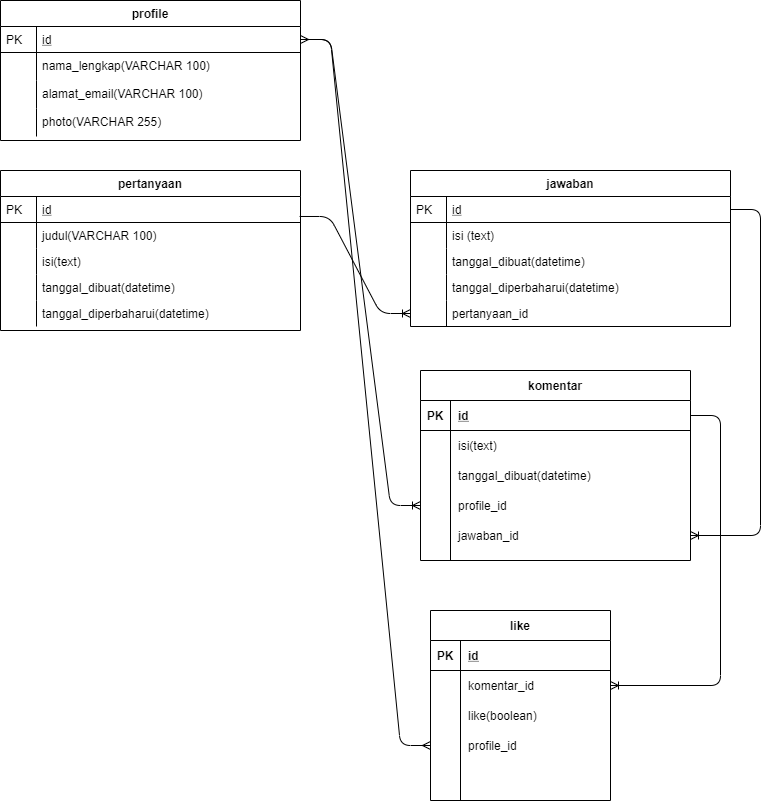

The diagram above was exported from draw.io. Its source (the exported page's mxGraphModel, read from the mxfile embedded in the PNG):
<mxGraphModel dx="1108" dy="433" grid="1" gridSize="10" guides="1" tooltips="1" connect="1" arrows="1" fold="1" page="1" pageScale="1" pageWidth="827" pageHeight="1169" math="0" shadow="0">
  <root>
    <mxCell id="WIyWlLk6GJQsqaUBKTNV-0" />
    <mxCell id="WIyWlLk6GJQsqaUBKTNV-1" parent="WIyWlLk6GJQsqaUBKTNV-0" />
    <mxCell id="zkfFHV4jXpPFQw0GAbJ--51" value="profile" style="swimlane;fontStyle=1;childLayout=stackLayout;horizontal=1;startSize=26;horizontalStack=0;resizeParent=1;resizeLast=0;collapsible=1;marginBottom=0;rounded=0;shadow=0;strokeWidth=1;" parent="WIyWlLk6GJQsqaUBKTNV-1" vertex="1">
      <mxGeometry x="50" y="20" width="300" height="140" as="geometry">
        <mxRectangle x="20" y="80" width="160" height="26" as="alternateBounds" />
      </mxGeometry>
    </mxCell>
    <mxCell id="zkfFHV4jXpPFQw0GAbJ--52" value="id" style="shape=partialRectangle;top=0;left=0;right=0;bottom=1;align=left;verticalAlign=top;fillColor=none;spacingLeft=40;spacingRight=4;overflow=hidden;rotatable=0;points=[[0,0.5],[1,0.5]];portConstraint=eastwest;dropTarget=0;rounded=0;shadow=0;strokeWidth=1;fontStyle=4" parent="zkfFHV4jXpPFQw0GAbJ--51" vertex="1">
      <mxGeometry y="26" width="300" height="26" as="geometry" />
    </mxCell>
    <mxCell id="zkfFHV4jXpPFQw0GAbJ--53" value="PK" style="shape=partialRectangle;top=0;left=0;bottom=0;fillColor=none;align=left;verticalAlign=top;spacingLeft=4;spacingRight=4;overflow=hidden;rotatable=0;points=[];portConstraint=eastwest;part=1;" parent="zkfFHV4jXpPFQw0GAbJ--52" vertex="1" connectable="0">
      <mxGeometry width="36" height="26" as="geometry" />
    </mxCell>
    <mxCell id="zkfFHV4jXpPFQw0GAbJ--54" value="nama_lengkap(VARCHAR 100)" style="shape=partialRectangle;top=0;left=0;right=0;bottom=0;align=left;verticalAlign=top;fillColor=none;spacingLeft=40;spacingRight=4;overflow=hidden;rotatable=0;points=[[0,0.5],[1,0.5]];portConstraint=eastwest;dropTarget=0;rounded=0;shadow=0;strokeWidth=1;" parent="zkfFHV4jXpPFQw0GAbJ--51" vertex="1">
      <mxGeometry y="52" width="300" height="28" as="geometry" />
    </mxCell>
    <mxCell id="zkfFHV4jXpPFQw0GAbJ--55" value="" style="shape=partialRectangle;top=0;left=0;bottom=0;fillColor=none;align=left;verticalAlign=top;spacingLeft=4;spacingRight=4;overflow=hidden;rotatable=0;points=[];portConstraint=eastwest;part=1;" parent="zkfFHV4jXpPFQw0GAbJ--54" vertex="1" connectable="0">
      <mxGeometry width="36" height="28.000000000000004" as="geometry" />
    </mxCell>
    <mxCell id="koKAXzOUJqr9VwsXb-c_-8" value="alamat_email(VARCHAR 100)" style="shape=partialRectangle;top=0;left=0;right=0;bottom=0;align=left;verticalAlign=top;fillColor=none;spacingLeft=40;spacingRight=4;overflow=hidden;rotatable=0;points=[[0,0.5],[1,0.5]];portConstraint=eastwest;dropTarget=0;rounded=0;shadow=0;strokeWidth=1;" vertex="1" parent="zkfFHV4jXpPFQw0GAbJ--51">
      <mxGeometry y="80" width="300" height="28" as="geometry" />
    </mxCell>
    <mxCell id="koKAXzOUJqr9VwsXb-c_-9" value="" style="shape=partialRectangle;top=0;left=0;bottom=0;fillColor=none;align=left;verticalAlign=top;spacingLeft=4;spacingRight=4;overflow=hidden;rotatable=0;points=[];portConstraint=eastwest;part=1;" vertex="1" connectable="0" parent="koKAXzOUJqr9VwsXb-c_-8">
      <mxGeometry width="36" height="28.000000000000004" as="geometry" />
    </mxCell>
    <mxCell id="koKAXzOUJqr9VwsXb-c_-10" value="photo(VARCHAR 255)" style="shape=partialRectangle;top=0;left=0;right=0;bottom=0;align=left;verticalAlign=top;fillColor=none;spacingLeft=40;spacingRight=4;overflow=hidden;rotatable=0;points=[[0,0.5],[1,0.5]];portConstraint=eastwest;dropTarget=0;rounded=0;shadow=0;strokeWidth=1;" vertex="1" parent="zkfFHV4jXpPFQw0GAbJ--51">
      <mxGeometry y="108" width="300" height="28" as="geometry" />
    </mxCell>
    <mxCell id="koKAXzOUJqr9VwsXb-c_-11" value="" style="shape=partialRectangle;top=0;left=0;bottom=0;fillColor=none;align=left;verticalAlign=top;spacingLeft=4;spacingRight=4;overflow=hidden;rotatable=0;points=[];portConstraint=eastwest;part=1;" vertex="1" connectable="0" parent="koKAXzOUJqr9VwsXb-c_-10">
      <mxGeometry width="36" height="28.000000000000004" as="geometry" />
    </mxCell>
    <mxCell id="zkfFHV4jXpPFQw0GAbJ--56" value="pertanyaan" style="swimlane;fontStyle=1;childLayout=stackLayout;horizontal=1;startSize=26;horizontalStack=0;resizeParent=1;resizeLast=0;collapsible=1;marginBottom=0;rounded=0;shadow=0;strokeWidth=1;" parent="WIyWlLk6GJQsqaUBKTNV-1" vertex="1">
      <mxGeometry x="50" y="190" width="300" height="160" as="geometry">
        <mxRectangle x="260" y="80" width="160" height="26" as="alternateBounds" />
      </mxGeometry>
    </mxCell>
    <mxCell id="zkfFHV4jXpPFQw0GAbJ--57" value="id" style="shape=partialRectangle;top=0;left=0;right=0;bottom=1;align=left;verticalAlign=top;fillColor=none;spacingLeft=40;spacingRight=4;overflow=hidden;rotatable=0;points=[[0,0.5],[1,0.5]];portConstraint=eastwest;dropTarget=0;rounded=0;shadow=0;strokeWidth=1;fontStyle=4" parent="zkfFHV4jXpPFQw0GAbJ--56" vertex="1">
      <mxGeometry y="26" width="300" height="26" as="geometry" />
    </mxCell>
    <mxCell id="zkfFHV4jXpPFQw0GAbJ--58" value="PK" style="shape=partialRectangle;top=0;left=0;bottom=0;fillColor=none;align=left;verticalAlign=top;spacingLeft=4;spacingRight=4;overflow=hidden;rotatable=0;points=[];portConstraint=eastwest;part=1;" parent="zkfFHV4jXpPFQw0GAbJ--57" vertex="1" connectable="0">
      <mxGeometry width="36" height="26" as="geometry" />
    </mxCell>
    <mxCell id="zkfFHV4jXpPFQw0GAbJ--59" value="judul(VARCHAR 100)" style="shape=partialRectangle;top=0;left=0;right=0;bottom=0;align=left;verticalAlign=top;fillColor=none;spacingLeft=40;spacingRight=4;overflow=hidden;rotatable=0;points=[[0,0.5],[1,0.5]];portConstraint=eastwest;dropTarget=0;rounded=0;shadow=0;strokeWidth=1;" parent="zkfFHV4jXpPFQw0GAbJ--56" vertex="1">
      <mxGeometry y="52" width="300" height="26" as="geometry" />
    </mxCell>
    <mxCell id="zkfFHV4jXpPFQw0GAbJ--60" value="" style="shape=partialRectangle;top=0;left=0;bottom=0;fillColor=none;align=left;verticalAlign=top;spacingLeft=4;spacingRight=4;overflow=hidden;rotatable=0;points=[];portConstraint=eastwest;part=1;" parent="zkfFHV4jXpPFQw0GAbJ--59" vertex="1" connectable="0">
      <mxGeometry width="36" height="26" as="geometry" />
    </mxCell>
    <mxCell id="zkfFHV4jXpPFQw0GAbJ--61" value="isi(text)" style="shape=partialRectangle;top=0;left=0;right=0;bottom=0;align=left;verticalAlign=top;fillColor=none;spacingLeft=40;spacingRight=4;overflow=hidden;rotatable=0;points=[[0,0.5],[1,0.5]];portConstraint=eastwest;dropTarget=0;rounded=0;shadow=0;strokeWidth=1;" parent="zkfFHV4jXpPFQw0GAbJ--56" vertex="1">
      <mxGeometry y="78" width="300" height="26" as="geometry" />
    </mxCell>
    <mxCell id="zkfFHV4jXpPFQw0GAbJ--62" value="" style="shape=partialRectangle;top=0;left=0;bottom=0;fillColor=none;align=left;verticalAlign=top;spacingLeft=4;spacingRight=4;overflow=hidden;rotatable=0;points=[];portConstraint=eastwest;part=1;" parent="zkfFHV4jXpPFQw0GAbJ--61" vertex="1" connectable="0">
      <mxGeometry width="36" height="26" as="geometry" />
    </mxCell>
    <mxCell id="koKAXzOUJqr9VwsXb-c_-12" value="tanggal_dibuat(datetime)" style="shape=partialRectangle;top=0;left=0;right=0;bottom=0;align=left;verticalAlign=top;fillColor=none;spacingLeft=40;spacingRight=4;overflow=hidden;rotatable=0;points=[[0,0.5],[1,0.5]];portConstraint=eastwest;dropTarget=0;rounded=0;shadow=0;strokeWidth=1;" vertex="1" parent="zkfFHV4jXpPFQw0GAbJ--56">
      <mxGeometry y="104" width="300" height="26" as="geometry" />
    </mxCell>
    <mxCell id="koKAXzOUJqr9VwsXb-c_-13" value="" style="shape=partialRectangle;top=0;left=0;bottom=0;fillColor=none;align=left;verticalAlign=top;spacingLeft=4;spacingRight=4;overflow=hidden;rotatable=0;points=[];portConstraint=eastwest;part=1;" vertex="1" connectable="0" parent="koKAXzOUJqr9VwsXb-c_-12">
      <mxGeometry width="36" height="26" as="geometry" />
    </mxCell>
    <mxCell id="koKAXzOUJqr9VwsXb-c_-14" value="tanggal_diperbaharui(datetime)" style="shape=partialRectangle;top=0;left=0;right=0;bottom=0;align=left;verticalAlign=top;fillColor=none;spacingLeft=40;spacingRight=4;overflow=hidden;rotatable=0;points=[[0,0.5],[1,0.5]];portConstraint=eastwest;dropTarget=0;rounded=0;shadow=0;strokeWidth=1;" vertex="1" parent="zkfFHV4jXpPFQw0GAbJ--56">
      <mxGeometry y="130" width="300" height="26" as="geometry" />
    </mxCell>
    <mxCell id="koKAXzOUJqr9VwsXb-c_-15" value="" style="shape=partialRectangle;top=0;left=0;bottom=0;fillColor=none;align=left;verticalAlign=top;spacingLeft=4;spacingRight=4;overflow=hidden;rotatable=0;points=[];portConstraint=eastwest;part=1;" vertex="1" connectable="0" parent="koKAXzOUJqr9VwsXb-c_-14">
      <mxGeometry width="36" height="26" as="geometry" />
    </mxCell>
    <mxCell id="zkfFHV4jXpPFQw0GAbJ--64" value="jawaban" style="swimlane;fontStyle=1;childLayout=stackLayout;horizontal=1;startSize=26;horizontalStack=0;resizeParent=1;resizeLast=0;collapsible=1;marginBottom=0;rounded=0;shadow=0;strokeWidth=1;" parent="WIyWlLk6GJQsqaUBKTNV-1" vertex="1">
      <mxGeometry x="460" y="190" width="320" height="156" as="geometry">
        <mxRectangle x="260" y="270" width="160" height="26" as="alternateBounds" />
      </mxGeometry>
    </mxCell>
    <mxCell id="zkfFHV4jXpPFQw0GAbJ--65" value="id" style="shape=partialRectangle;top=0;left=0;right=0;bottom=1;align=left;verticalAlign=top;fillColor=none;spacingLeft=40;spacingRight=4;overflow=hidden;rotatable=0;points=[[0,0.5],[1,0.5]];portConstraint=eastwest;dropTarget=0;rounded=0;shadow=0;strokeWidth=1;fontStyle=4" parent="zkfFHV4jXpPFQw0GAbJ--64" vertex="1">
      <mxGeometry y="26" width="320" height="26" as="geometry" />
    </mxCell>
    <mxCell id="zkfFHV4jXpPFQw0GAbJ--66" value="PK" style="shape=partialRectangle;top=0;left=0;bottom=0;fillColor=none;align=left;verticalAlign=top;spacingLeft=4;spacingRight=4;overflow=hidden;rotatable=0;points=[];portConstraint=eastwest;part=1;" parent="zkfFHV4jXpPFQw0GAbJ--65" vertex="1" connectable="0">
      <mxGeometry width="36" height="26" as="geometry" />
    </mxCell>
    <mxCell id="zkfFHV4jXpPFQw0GAbJ--67" value="isi (text)" style="shape=partialRectangle;top=0;left=0;right=0;bottom=0;align=left;verticalAlign=top;fillColor=none;spacingLeft=40;spacingRight=4;overflow=hidden;rotatable=0;points=[[0,0.5],[1,0.5]];portConstraint=eastwest;dropTarget=0;rounded=0;shadow=0;strokeWidth=1;" parent="zkfFHV4jXpPFQw0GAbJ--64" vertex="1">
      <mxGeometry y="52" width="320" height="26" as="geometry" />
    </mxCell>
    <mxCell id="zkfFHV4jXpPFQw0GAbJ--68" value="" style="shape=partialRectangle;top=0;left=0;bottom=0;fillColor=none;align=left;verticalAlign=top;spacingLeft=4;spacingRight=4;overflow=hidden;rotatable=0;points=[];portConstraint=eastwest;part=1;" parent="zkfFHV4jXpPFQw0GAbJ--67" vertex="1" connectable="0">
      <mxGeometry width="36" height="26" as="geometry" />
    </mxCell>
    <mxCell id="zkfFHV4jXpPFQw0GAbJ--69" value="tanggal_dibuat(datetime)" style="shape=partialRectangle;top=0;left=0;right=0;bottom=0;align=left;verticalAlign=top;fillColor=none;spacingLeft=40;spacingRight=4;overflow=hidden;rotatable=0;points=[[0,0.5],[1,0.5]];portConstraint=eastwest;dropTarget=0;rounded=0;shadow=0;strokeWidth=1;" parent="zkfFHV4jXpPFQw0GAbJ--64" vertex="1">
      <mxGeometry y="78" width="320" height="26" as="geometry" />
    </mxCell>
    <mxCell id="zkfFHV4jXpPFQw0GAbJ--70" value="" style="shape=partialRectangle;top=0;left=0;bottom=0;fillColor=none;align=left;verticalAlign=top;spacingLeft=4;spacingRight=4;overflow=hidden;rotatable=0;points=[];portConstraint=eastwest;part=1;" parent="zkfFHV4jXpPFQw0GAbJ--69" vertex="1" connectable="0">
      <mxGeometry width="36" height="26" as="geometry" />
    </mxCell>
    <mxCell id="koKAXzOUJqr9VwsXb-c_-23" value="tanggal_diperbaharui(datetime)" style="shape=partialRectangle;top=0;left=0;right=0;bottom=0;align=left;verticalAlign=top;fillColor=none;spacingLeft=40;spacingRight=4;overflow=hidden;rotatable=0;points=[[0,0.5],[1,0.5]];portConstraint=eastwest;dropTarget=0;rounded=0;shadow=0;strokeWidth=1;" vertex="1" parent="zkfFHV4jXpPFQw0GAbJ--64">
      <mxGeometry y="104" width="320" height="26" as="geometry" />
    </mxCell>
    <mxCell id="koKAXzOUJqr9VwsXb-c_-24" value="" style="shape=partialRectangle;top=0;left=0;bottom=0;fillColor=none;align=left;verticalAlign=top;spacingLeft=4;spacingRight=4;overflow=hidden;rotatable=0;points=[];portConstraint=eastwest;part=1;" vertex="1" connectable="0" parent="koKAXzOUJqr9VwsXb-c_-23">
      <mxGeometry width="36" height="26" as="geometry" />
    </mxCell>
    <mxCell id="koKAXzOUJqr9VwsXb-c_-39" value="pertanyaan_id" style="shape=partialRectangle;top=0;left=0;right=0;bottom=0;align=left;verticalAlign=top;fillColor=none;spacingLeft=40;spacingRight=4;overflow=hidden;rotatable=0;points=[[0,0.5],[1,0.5]];portConstraint=eastwest;dropTarget=0;rounded=0;shadow=0;strokeWidth=1;" vertex="1" parent="zkfFHV4jXpPFQw0GAbJ--64">
      <mxGeometry y="130" width="320" height="26" as="geometry" />
    </mxCell>
    <mxCell id="koKAXzOUJqr9VwsXb-c_-40" value="" style="shape=partialRectangle;top=0;left=0;bottom=0;fillColor=none;align=left;verticalAlign=top;spacingLeft=4;spacingRight=4;overflow=hidden;rotatable=0;points=[];portConstraint=eastwest;part=1;" vertex="1" connectable="0" parent="koKAXzOUJqr9VwsXb-c_-39">
      <mxGeometry width="36" height="26" as="geometry" />
    </mxCell>
    <mxCell id="koKAXzOUJqr9VwsXb-c_-38" value="" style="edgeStyle=entityRelationEdgeStyle;fontSize=12;html=1;endArrow=ERoneToMany;exitX=0.997;exitY=0.769;exitDx=0;exitDy=0;exitPerimeter=0;" edge="1" parent="WIyWlLk6GJQsqaUBKTNV-1" source="zkfFHV4jXpPFQw0GAbJ--57" target="koKAXzOUJqr9VwsXb-c_-39">
      <mxGeometry width="100" height="100" relative="1" as="geometry">
        <mxPoint x="340" y="390" as="sourcePoint" />
        <mxPoint x="440" y="290" as="targetPoint" />
      </mxGeometry>
    </mxCell>
    <mxCell id="koKAXzOUJqr9VwsXb-c_-25" value="komentar" style="shape=table;startSize=30;container=1;collapsible=1;childLayout=tableLayout;fixedRows=1;rowLines=0;fontStyle=1;align=center;resizeLast=1;" vertex="1" parent="WIyWlLk6GJQsqaUBKTNV-1">
      <mxGeometry x="470" y="390" width="270" height="190" as="geometry" />
    </mxCell>
    <mxCell id="koKAXzOUJqr9VwsXb-c_-26" value="" style="shape=partialRectangle;collapsible=0;dropTarget=0;pointerEvents=0;fillColor=none;top=0;left=0;bottom=1;right=0;points=[[0,0.5],[1,0.5]];portConstraint=eastwest;" vertex="1" parent="koKAXzOUJqr9VwsXb-c_-25">
      <mxGeometry y="30" width="270" height="30" as="geometry" />
    </mxCell>
    <mxCell id="koKAXzOUJqr9VwsXb-c_-27" value="PK" style="shape=partialRectangle;connectable=0;fillColor=none;top=0;left=0;bottom=0;right=0;fontStyle=1;overflow=hidden;" vertex="1" parent="koKAXzOUJqr9VwsXb-c_-26">
      <mxGeometry width="30" height="30" as="geometry" />
    </mxCell>
    <mxCell id="koKAXzOUJqr9VwsXb-c_-28" value="id" style="shape=partialRectangle;connectable=0;fillColor=none;top=0;left=0;bottom=0;right=0;align=left;spacingLeft=6;fontStyle=5;overflow=hidden;" vertex="1" parent="koKAXzOUJqr9VwsXb-c_-26">
      <mxGeometry x="30" width="240" height="30" as="geometry" />
    </mxCell>
    <mxCell id="koKAXzOUJqr9VwsXb-c_-29" value="" style="shape=partialRectangle;collapsible=0;dropTarget=0;pointerEvents=0;fillColor=none;top=0;left=0;bottom=0;right=0;points=[[0,0.5],[1,0.5]];portConstraint=eastwest;" vertex="1" parent="koKAXzOUJqr9VwsXb-c_-25">
      <mxGeometry y="60" width="270" height="30" as="geometry" />
    </mxCell>
    <mxCell id="koKAXzOUJqr9VwsXb-c_-30" value="" style="shape=partialRectangle;connectable=0;fillColor=none;top=0;left=0;bottom=0;right=0;editable=1;overflow=hidden;" vertex="1" parent="koKAXzOUJqr9VwsXb-c_-29">
      <mxGeometry width="30" height="30" as="geometry" />
    </mxCell>
    <mxCell id="koKAXzOUJqr9VwsXb-c_-31" value="isi(text)" style="shape=partialRectangle;connectable=0;fillColor=none;top=0;left=0;bottom=0;right=0;align=left;spacingLeft=6;overflow=hidden;" vertex="1" parent="koKAXzOUJqr9VwsXb-c_-29">
      <mxGeometry x="30" width="240" height="30" as="geometry" />
    </mxCell>
    <mxCell id="koKAXzOUJqr9VwsXb-c_-32" value="" style="shape=partialRectangle;collapsible=0;dropTarget=0;pointerEvents=0;fillColor=none;top=0;left=0;bottom=0;right=0;points=[[0,0.5],[1,0.5]];portConstraint=eastwest;" vertex="1" parent="koKAXzOUJqr9VwsXb-c_-25">
      <mxGeometry y="90" width="270" height="30" as="geometry" />
    </mxCell>
    <mxCell id="koKAXzOUJqr9VwsXb-c_-33" value="" style="shape=partialRectangle;connectable=0;fillColor=none;top=0;left=0;bottom=0;right=0;editable=1;overflow=hidden;" vertex="1" parent="koKAXzOUJqr9VwsXb-c_-32">
      <mxGeometry width="30" height="30" as="geometry" />
    </mxCell>
    <mxCell id="koKAXzOUJqr9VwsXb-c_-34" value="tanggal_dibuat(datetime)" style="shape=partialRectangle;connectable=0;fillColor=none;top=0;left=0;bottom=0;right=0;align=left;spacingLeft=6;overflow=hidden;" vertex="1" parent="koKAXzOUJqr9VwsXb-c_-32">
      <mxGeometry x="30" width="240" height="30" as="geometry" />
    </mxCell>
    <mxCell id="koKAXzOUJqr9VwsXb-c_-35" value="" style="shape=partialRectangle;collapsible=0;dropTarget=0;pointerEvents=0;fillColor=none;top=0;left=0;bottom=0;right=0;points=[[0,0.5],[1,0.5]];portConstraint=eastwest;" vertex="1" parent="koKAXzOUJqr9VwsXb-c_-25">
      <mxGeometry y="120" width="270" height="30" as="geometry" />
    </mxCell>
    <mxCell id="koKAXzOUJqr9VwsXb-c_-36" value="" style="shape=partialRectangle;connectable=0;fillColor=none;top=0;left=0;bottom=0;right=0;editable=1;overflow=hidden;" vertex="1" parent="koKAXzOUJqr9VwsXb-c_-35">
      <mxGeometry width="30" height="30" as="geometry" />
    </mxCell>
    <mxCell id="koKAXzOUJqr9VwsXb-c_-37" value="profile_id" style="shape=partialRectangle;connectable=0;fillColor=none;top=0;left=0;bottom=0;right=0;align=left;spacingLeft=6;overflow=hidden;" vertex="1" parent="koKAXzOUJqr9VwsXb-c_-35">
      <mxGeometry x="30" width="240" height="30" as="geometry" />
    </mxCell>
    <mxCell id="koKAXzOUJqr9VwsXb-c_-43" value="" style="shape=partialRectangle;collapsible=0;dropTarget=0;pointerEvents=0;fillColor=none;top=0;left=0;bottom=0;right=0;points=[[0,0.5],[1,0.5]];portConstraint=eastwest;" vertex="1" parent="koKAXzOUJqr9VwsXb-c_-25">
      <mxGeometry y="150" width="270" height="30" as="geometry" />
    </mxCell>
    <mxCell id="koKAXzOUJqr9VwsXb-c_-44" value="" style="shape=partialRectangle;connectable=0;fillColor=none;top=0;left=0;bottom=0;right=0;editable=1;overflow=hidden;" vertex="1" parent="koKAXzOUJqr9VwsXb-c_-43">
      <mxGeometry width="30" height="30" as="geometry" />
    </mxCell>
    <mxCell id="koKAXzOUJqr9VwsXb-c_-45" value="jawaban_id" style="shape=partialRectangle;connectable=0;fillColor=none;top=0;left=0;bottom=0;right=0;align=left;spacingLeft=6;overflow=hidden;" vertex="1" parent="koKAXzOUJqr9VwsXb-c_-43">
      <mxGeometry x="30" width="240" height="30" as="geometry" />
    </mxCell>
    <mxCell id="koKAXzOUJqr9VwsXb-c_-46" value="" style="edgeStyle=entityRelationEdgeStyle;fontSize=12;html=1;endArrow=ERoneToMany;" edge="1" parent="WIyWlLk6GJQsqaUBKTNV-1" source="zkfFHV4jXpPFQw0GAbJ--65" target="koKAXzOUJqr9VwsXb-c_-43">
      <mxGeometry width="100" height="100" relative="1" as="geometry">
        <mxPoint x="359.0999999999999" y="245.99400000000003" as="sourcePoint" />
        <mxPoint x="470" y="343" as="targetPoint" />
      </mxGeometry>
    </mxCell>
    <mxCell id="koKAXzOUJqr9VwsXb-c_-47" value="" style="edgeStyle=entityRelationEdgeStyle;fontSize=12;html=1;endArrow=ERoneToMany;" edge="1" parent="WIyWlLk6GJQsqaUBKTNV-1" source="zkfFHV4jXpPFQw0GAbJ--52" target="koKAXzOUJqr9VwsXb-c_-35">
      <mxGeometry width="100" height="100" relative="1" as="geometry">
        <mxPoint x="359.0999999999999" y="245.99400000000003" as="sourcePoint" />
        <mxPoint x="470" y="343" as="targetPoint" />
      </mxGeometry>
    </mxCell>
    <mxCell id="koKAXzOUJqr9VwsXb-c_-48" value="like" style="shape=table;startSize=30;container=1;collapsible=1;childLayout=tableLayout;fixedRows=1;rowLines=0;fontStyle=1;align=center;resizeLast=1;" vertex="1" parent="WIyWlLk6GJQsqaUBKTNV-1">
      <mxGeometry x="480" y="630" width="180" height="190" as="geometry" />
    </mxCell>
    <mxCell id="koKAXzOUJqr9VwsXb-c_-49" value="" style="shape=partialRectangle;collapsible=0;dropTarget=0;pointerEvents=0;fillColor=none;top=0;left=0;bottom=1;right=0;points=[[0,0.5],[1,0.5]];portConstraint=eastwest;" vertex="1" parent="koKAXzOUJqr9VwsXb-c_-48">
      <mxGeometry y="30" width="180" height="30" as="geometry" />
    </mxCell>
    <mxCell id="koKAXzOUJqr9VwsXb-c_-50" value="PK" style="shape=partialRectangle;connectable=0;fillColor=none;top=0;left=0;bottom=0;right=0;fontStyle=1;overflow=hidden;" vertex="1" parent="koKAXzOUJqr9VwsXb-c_-49">
      <mxGeometry width="30" height="30" as="geometry" />
    </mxCell>
    <mxCell id="koKAXzOUJqr9VwsXb-c_-51" value="id" style="shape=partialRectangle;connectable=0;fillColor=none;top=0;left=0;bottom=0;right=0;align=left;spacingLeft=6;fontStyle=5;overflow=hidden;" vertex="1" parent="koKAXzOUJqr9VwsXb-c_-49">
      <mxGeometry x="30" width="150" height="30" as="geometry" />
    </mxCell>
    <mxCell id="koKAXzOUJqr9VwsXb-c_-52" value="" style="shape=partialRectangle;collapsible=0;dropTarget=0;pointerEvents=0;fillColor=none;top=0;left=0;bottom=0;right=0;points=[[0,0.5],[1,0.5]];portConstraint=eastwest;" vertex="1" parent="koKAXzOUJqr9VwsXb-c_-48">
      <mxGeometry y="60" width="180" height="30" as="geometry" />
    </mxCell>
    <mxCell id="koKAXzOUJqr9VwsXb-c_-53" value="" style="shape=partialRectangle;connectable=0;fillColor=none;top=0;left=0;bottom=0;right=0;editable=1;overflow=hidden;" vertex="1" parent="koKAXzOUJqr9VwsXb-c_-52">
      <mxGeometry width="30" height="30" as="geometry" />
    </mxCell>
    <mxCell id="koKAXzOUJqr9VwsXb-c_-54" value="komentar_id" style="shape=partialRectangle;connectable=0;fillColor=none;top=0;left=0;bottom=0;right=0;align=left;spacingLeft=6;overflow=hidden;" vertex="1" parent="koKAXzOUJqr9VwsXb-c_-52">
      <mxGeometry x="30" width="150" height="30" as="geometry" />
    </mxCell>
    <mxCell id="koKAXzOUJqr9VwsXb-c_-55" value="" style="shape=partialRectangle;collapsible=0;dropTarget=0;pointerEvents=0;fillColor=none;top=0;left=0;bottom=0;right=0;points=[[0,0.5],[1,0.5]];portConstraint=eastwest;" vertex="1" parent="koKAXzOUJqr9VwsXb-c_-48">
      <mxGeometry y="90" width="180" height="30" as="geometry" />
    </mxCell>
    <mxCell id="koKAXzOUJqr9VwsXb-c_-56" value="" style="shape=partialRectangle;connectable=0;fillColor=none;top=0;left=0;bottom=0;right=0;editable=1;overflow=hidden;" vertex="1" parent="koKAXzOUJqr9VwsXb-c_-55">
      <mxGeometry width="30" height="30" as="geometry" />
    </mxCell>
    <mxCell id="koKAXzOUJqr9VwsXb-c_-57" value="like(boolean)" style="shape=partialRectangle;connectable=0;fillColor=none;top=0;left=0;bottom=0;right=0;align=left;spacingLeft=6;overflow=hidden;" vertex="1" parent="koKAXzOUJqr9VwsXb-c_-55">
      <mxGeometry x="30" width="150" height="30" as="geometry" />
    </mxCell>
    <mxCell id="koKAXzOUJqr9VwsXb-c_-58" value="" style="shape=partialRectangle;collapsible=0;dropTarget=0;pointerEvents=0;fillColor=none;top=0;left=0;bottom=0;right=0;points=[[0,0.5],[1,0.5]];portConstraint=eastwest;" vertex="1" parent="koKAXzOUJqr9VwsXb-c_-48">
      <mxGeometry y="120" width="180" height="30" as="geometry" />
    </mxCell>
    <mxCell id="koKAXzOUJqr9VwsXb-c_-59" value="" style="shape=partialRectangle;connectable=0;fillColor=none;top=0;left=0;bottom=0;right=0;editable=1;overflow=hidden;" vertex="1" parent="koKAXzOUJqr9VwsXb-c_-58">
      <mxGeometry width="30" height="30" as="geometry" />
    </mxCell>
    <mxCell id="koKAXzOUJqr9VwsXb-c_-60" value="profile_id" style="shape=partialRectangle;connectable=0;fillColor=none;top=0;left=0;bottom=0;right=0;align=left;spacingLeft=6;overflow=hidden;" vertex="1" parent="koKAXzOUJqr9VwsXb-c_-58">
      <mxGeometry x="30" width="150" height="30" as="geometry" />
    </mxCell>
    <mxCell id="koKAXzOUJqr9VwsXb-c_-61" value="" style="shape=partialRectangle;collapsible=0;dropTarget=0;pointerEvents=0;fillColor=none;top=0;left=0;bottom=0;right=0;points=[[0,0.5],[1,0.5]];portConstraint=eastwest;" vertex="1" parent="koKAXzOUJqr9VwsXb-c_-48">
      <mxGeometry y="150" width="180" height="30" as="geometry" />
    </mxCell>
    <mxCell id="koKAXzOUJqr9VwsXb-c_-62" value="" style="shape=partialRectangle;connectable=0;fillColor=none;top=0;left=0;bottom=0;right=0;editable=1;overflow=hidden;" vertex="1" parent="koKAXzOUJqr9VwsXb-c_-61">
      <mxGeometry width="30" height="30" as="geometry" />
    </mxCell>
    <mxCell id="koKAXzOUJqr9VwsXb-c_-63" value="" style="shape=partialRectangle;connectable=0;fillColor=none;top=0;left=0;bottom=0;right=0;align=left;spacingLeft=6;overflow=hidden;" vertex="1" parent="koKAXzOUJqr9VwsXb-c_-61">
      <mxGeometry x="30" width="150" height="30" as="geometry" />
    </mxCell>
    <mxCell id="koKAXzOUJqr9VwsXb-c_-64" value="" style="edgeStyle=entityRelationEdgeStyle;fontSize=12;html=1;endArrow=ERoneToMany;" edge="1" parent="WIyWlLk6GJQsqaUBKTNV-1" source="koKAXzOUJqr9VwsXb-c_-26" target="koKAXzOUJqr9VwsXb-c_-52">
      <mxGeometry width="100" height="100" relative="1" as="geometry">
        <mxPoint x="210" y="440" as="sourcePoint" />
        <mxPoint x="330" y="906" as="targetPoint" />
      </mxGeometry>
    </mxCell>
    <mxCell id="koKAXzOUJqr9VwsXb-c_-65" value="" style="edgeStyle=entityRelationEdgeStyle;fontSize=12;html=1;endArrow=ERmany;startArrow=ERmany;" edge="1" parent="WIyWlLk6GJQsqaUBKTNV-1" source="koKAXzOUJqr9VwsXb-c_-58" target="zkfFHV4jXpPFQw0GAbJ--52">
      <mxGeometry width="100" height="100" relative="1" as="geometry">
        <mxPoint x="310" y="750" as="sourcePoint" />
        <mxPoint x="30" y="330" as="targetPoint" />
      </mxGeometry>
    </mxCell>
  </root>
</mxGraphModel>